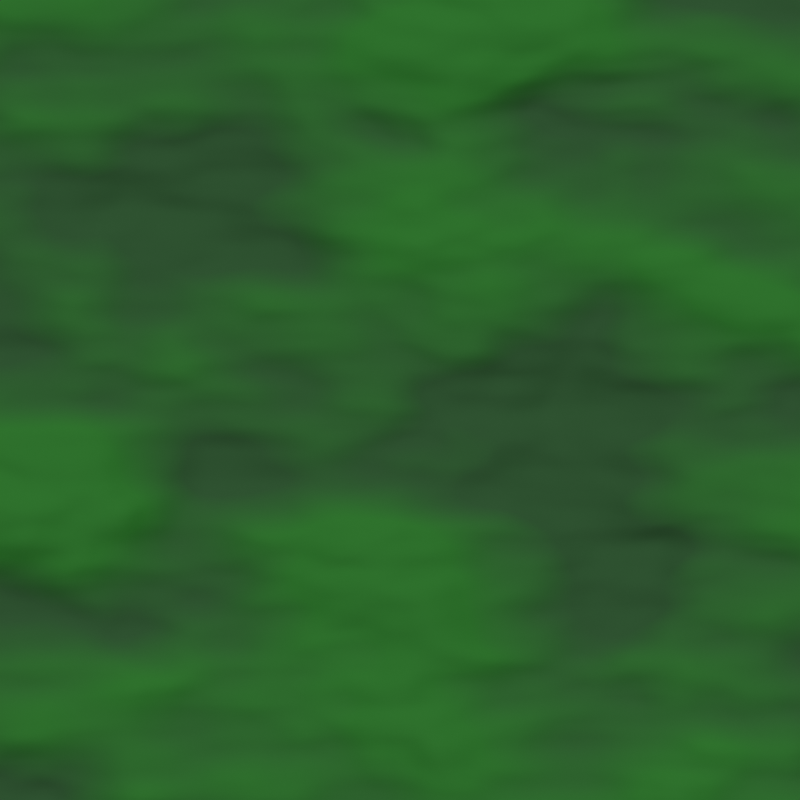 # Source: grass_tile.blend  (saved by Blender 2.91.10; exported with 4.5.12 LTS)
import bpy
from mathutils import Matrix  # noqa: F401  (used for matrix-valued properties, if any)

bpy.ops.wm.read_factory_settings(use_empty=True)
scene = bpy.context.scene
scene.name = 'Scene'

# ---- collections
col_collection = bpy.data.collections.new('Collection'); scene.collection.children.link(col_collection)

# ---- materials (node trees are filled in below, after node groups)
mat_material_001 = bpy.data.materials.new('Material.001')

# ---- material node trees
mat_material_001.use_nodes = True; mat_material_001.node_tree.nodes.clear()
_N = mat_material_001.node_tree.nodes; _L = mat_material_001.node_tree.links
n0 = _N.new('ShaderNodeBsdfPrincipled'); n0.name = 'Principled BSDF'; n0.location = (10, 300)
n0.distribution = 'GGX'
n0.subsurface_method = 'BURLEY'
n0.inputs[2].default_value = 0.85
n0.inputs[3].default_value = 1.45
n0.inputs[27].default_value = (0.0, 0.0, 0.0, 1.0)
n0.inputs[28].default_value = 1.0
n1 = _N.new('ShaderNodeOutputMaterial'); n1.name = 'Material Output'; n1.location = (300, 300)
n2 = _N.new('ShaderNodeBump'); n2.name = 'Bump'; n2.location = (-258, -170)
n2.inputs[1].default_value = 1.0
n2.inputs[2].default_value = 1.0
n3 = _N.new('ShaderNodeTexNoise'); n3.name = 'Noise Texture'; n3.location = (-730, 37)
n3.inputs[2].default_value = 7.0
n3.inputs[3].default_value = 2.2
n3.inputs[4].default_value = 0.3667
n3.inputs[8].default_value = -0.1
n4 = _N.new('ShaderNodeValToRGB'); n4.name = 'ColorRamp'; n4.location = (-313, 206)
while len(n4.color_ramp.elements) > 1: n4.color_ramp.elements.remove(n4.color_ramp.elements[-1])
n4.color_ramp.elements[0].position = 0.3955; n4.color_ramp.elements[0].color = (0.04315, 0.1746, 0.04836, 1.0)
_e = n4.color_ramp.elements.new(0.6182); _e.color = (0.04291, 0.3747, 0.03806, 1.0)
_L.new(n0.outputs[0], n1.inputs[0])
_L.new(n4.outputs[0], n0.inputs[0])
_L.new(n3.outputs[0], n4.inputs[0])
_L.new(n2.outputs[0], n0.inputs[5])
_L.new(n3.outputs[0], n2.inputs[3])
n1.is_active_output = True

# ---- world
world_world = bpy.data.worlds.new('World'); scene.world = world_world
world_world.use_nodes = True; world_world.node_tree.nodes.clear()
_N = world_world.node_tree.nodes; _L = world_world.node_tree.links
n0 = _N.new('ShaderNodeOutputWorld'); n0.name = 'World Output'; n0.location = (300, 300)
n1 = _N.new('ShaderNodeBackground'); n1.name = 'Background'; n1.location = (10, 300)
n1.inputs[0].default_value = (0.05088, 0.05088, 0.05088, 1.0)
_L.new(n1.outputs[0], n0.inputs[0])
n0.is_active_output = True
world_world.color = (0.05088, 0.05088, 0.05088)
world_world.use_sun_shadow = False
world_world.sun_shadow_jitter_overblur = 0.0

# ---- cameras
cam_camera_001 = bpy.data.cameras.new('Camera.001')
cam_camera_001.type = 'ORTHO'

# ---- lights
light_sun = bpy.data.lights.new('Sun', 'SUN')
light_sun.transmission_factor = 0.0
light_sun.energy = 1.0
light_sun.shadow_soft_size = 0.125

# ---- meshes
me_plane = bpy.data.meshes.new('Plane')
me_plane.from_pydata([(-1.0, -1.0, 0.0), (1.0, -1.0, 0.0), (-1.0, 1.0, 0.0), (1.0, 1.0, 0.0)], [], [(0, 1, 3, 2)])
_uv = me_plane.uv_layers.new(name='UVMap')
_uv.uv.foreach_set('vector', [0.0, 0.0, 1.0, 0.0, 1.0, 1.0, 0.0, 1.0])
me_plane.materials.append(mat_material_001)
me_plane.use_remesh_fix_poles = True
me_plane.use_remesh_preserve_attributes = False
me_plane.use_mirror_vertex_groups = False
me_plane.update()

# ---- objects
ob_camera = bpy.data.objects.new('Camera', cam_camera_001)
ob_plane = bpy.data.objects.new('Plane', me_plane)
ob_sun = bpy.data.objects.new('Sun', light_sun)

# ---- transforms, parenting, visibility, modifiers, constraints
ob_camera.location = (0.0, -11.7, 8.77)
ob_camera.rotation_euler = (1.047, 0.0, 0.0)
ob_camera.lineart.crease_threshold = 0.0
ob_plane.location = (0.0, 3.531, 0.0)
ob_plane.scale = (6.371, 6.371, 6.371)
ob_plane.lineart.crease_threshold = 0.0
ob_sun.location = (0.0, 0.0, 0.0)
ob_sun.rotation_euler = (-0.5236, -0.0, 0.0)
ob_sun.lineart.crease_threshold = 0.0

# ---- collection membership
col_collection.objects.link(ob_camera)
col_collection.objects.link(ob_plane)
col_collection.objects.link(ob_sun)

# ---- scene / render settings (as saved in the file)
scene.camera = ob_camera
scene.frame_start = 1; scene.frame_end = 250; scene.frame_set(1)
scene.render.engine = 'CYCLES'
scene.render.resolution_x = 64
scene.render.resolution_y = 64
scene.cycles.shading_system = True
scene.cycles.use_denoising = False
scene.cycles.samples = 256
scene.cycles.sampling_pattern = 'TABULATED_SOBOL'
scene.cycles.use_adaptive_sampling = False
scene.cycles.use_light_tree = False
scene.cycles.filter_width = 0.01
scene.view_settings.view_transform = 'Filmic'
bpy.context.view_layer.update()
